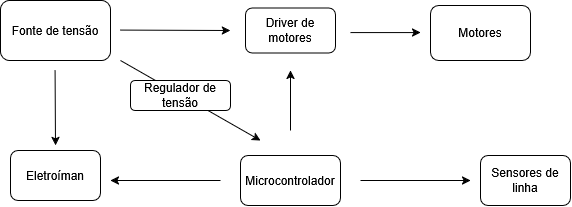

The diagram above was exported from draw.io. Its source (the exported page's mxGraphModel, read from the mxfile embedded in the PNG):
<mxGraphModel dx="826" dy="446" grid="1" gridSize="10" guides="1" tooltips="1" connect="1" arrows="1" fold="1" page="1" pageScale="1" pageWidth="600" pageHeight="300" math="0" shadow="0">
  <root>
    <mxCell id="0" />
    <mxCell id="1" parent="0" />
    <mxCell id="1nPT1URIyOKqaRkpRK4t-2" parent="1" style="rounded=1;whiteSpace=wrap;html=1;" value="Microcontrolador" vertex="1">
      <mxGeometry height="50" width="100" x="250" y="175" as="geometry" />
    </mxCell>
    <mxCell id="1nPT1URIyOKqaRkpRK4t-3" parent="1" style="rounded=1;whiteSpace=wrap;html=1;" value="Fonte de tensão" vertex="1">
      <mxGeometry height="60" width="110" x="10" y="20" as="geometry" />
    </mxCell>
    <mxCell id="1nPT1URIyOKqaRkpRK4t-4" edge="1" parent="1" style="endArrow=classic;html=1;rounded=0;" value="">
      <mxGeometry height="50" relative="1" width="50" as="geometry">
        <mxPoint x="64.58" y="90" as="sourcePoint" />
        <mxPoint x="65" y="165" as="targetPoint" />
      </mxGeometry>
    </mxCell>
    <mxCell id="1nPT1URIyOKqaRkpRK4t-5" parent="1" style="rounded=1;whiteSpace=wrap;html=1;" value="Eletroíman" vertex="1">
      <mxGeometry height="50" width="90" x="20" y="170" as="geometry" />
    </mxCell>
    <mxCell id="1nPT1URIyOKqaRkpRK4t-6" parent="1" style="rounded=1;whiteSpace=wrap;html=1;" value="Driver de motores" vertex="1">
      <mxGeometry height="45" width="90" x="255" y="27.5" as="geometry" />
    </mxCell>
    <mxCell id="1nPT1URIyOKqaRkpRK4t-16" edge="1" parent="1" style="endArrow=classic;html=1;rounded=0;" value="">
      <mxGeometry height="50" relative="1" width="50" as="geometry">
        <mxPoint x="130" y="80" as="sourcePoint" />
        <mxPoint x="270" y="160" as="targetPoint" />
      </mxGeometry>
    </mxCell>
    <mxCell id="1nPT1URIyOKqaRkpRK4t-9" edge="1" parent="1" style="endArrow=classic;html=1;rounded=0;" value="">
      <mxGeometry height="50" relative="1" width="50" as="geometry">
        <mxPoint x="130" y="49.58" as="sourcePoint" />
        <mxPoint x="240" y="50" as="targetPoint" />
      </mxGeometry>
    </mxCell>
    <mxCell id="1nPT1URIyOKqaRkpRK4t-10" parent="1" style="rounded=1;whiteSpace=wrap;html=1;" value="Motores" vertex="1">
      <mxGeometry height="55" width="100" x="440" y="25" as="geometry" />
    </mxCell>
    <mxCell id="1nPT1URIyOKqaRkpRK4t-12" edge="1" parent="1" style="endArrow=classic;html=1;rounded=0;" value="">
      <mxGeometry height="50" relative="1" width="50" as="geometry">
        <mxPoint x="360" y="52.08" as="sourcePoint" />
        <mxPoint x="430" y="52.08" as="targetPoint" />
      </mxGeometry>
    </mxCell>
    <mxCell id="1nPT1URIyOKqaRkpRK4t-13" edge="1" parent="1" style="endArrow=classic;html=1;rounded=0;" value="">
      <mxGeometry height="50" relative="1" width="50" as="geometry">
        <mxPoint x="230" y="200" as="sourcePoint" />
        <mxPoint x="120" y="200" as="targetPoint" />
      </mxGeometry>
    </mxCell>
    <mxCell id="1nPT1URIyOKqaRkpRK4t-14" edge="1" parent="1" style="endArrow=classic;html=1;rounded=0;" value="">
      <mxGeometry height="50" relative="1" width="50" as="geometry">
        <mxPoint x="370" y="200" as="sourcePoint" />
        <mxPoint x="480" y="200" as="targetPoint" />
      </mxGeometry>
    </mxCell>
    <mxCell id="1nPT1URIyOKqaRkpRK4t-15" parent="1" style="rounded=1;whiteSpace=wrap;html=1;" value="Regulador de tensão" vertex="1">
      <mxGeometry height="30" width="100" x="140" y="100" as="geometry" />
    </mxCell>
    <mxCell id="1nPT1URIyOKqaRkpRK4t-17" parent="1" style="rounded=1;whiteSpace=wrap;html=1;" value="Sensores de linha" vertex="1">
      <mxGeometry height="50" width="90" x="490" y="175" as="geometry" />
    </mxCell>
    <mxCell id="1nPT1URIyOKqaRkpRK4t-18" edge="1" parent="1" style="endArrow=classic;html=1;rounded=0;" value="">
      <mxGeometry height="50" relative="1" width="50" as="geometry">
        <mxPoint x="300" y="150" as="sourcePoint" />
        <mxPoint x="300" y="90" as="targetPoint" />
      </mxGeometry>
    </mxCell>
  </root>
</mxGraphModel>